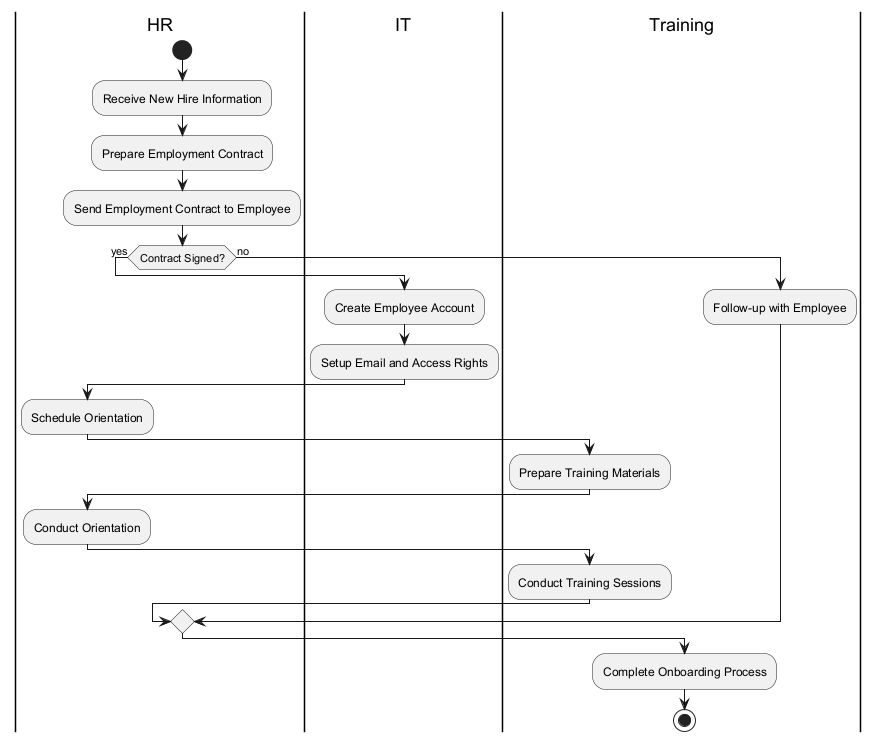

The diagram above was rendered by PlantUML. Its source (embedded in the PNG):
@startuml
|HR|
start
:Receive New Hire Information;
:Prepare Employment Contract;
:Send Employment Contract to Employee;
if (Contract Signed?) then (yes)
  |IT|
  :Create Employee Account;
  :Setup Email and Access Rights;
  |HR|
  :Schedule Orientation;
  |Training|
  :Prepare Training Materials;
  |HR|
  :Conduct Orientation;
  |Training|
  :Conduct Training Sessions;
else (no)
  :Follow-up with Employee;
endif
:Complete Onboarding Process;
stop
@enduml